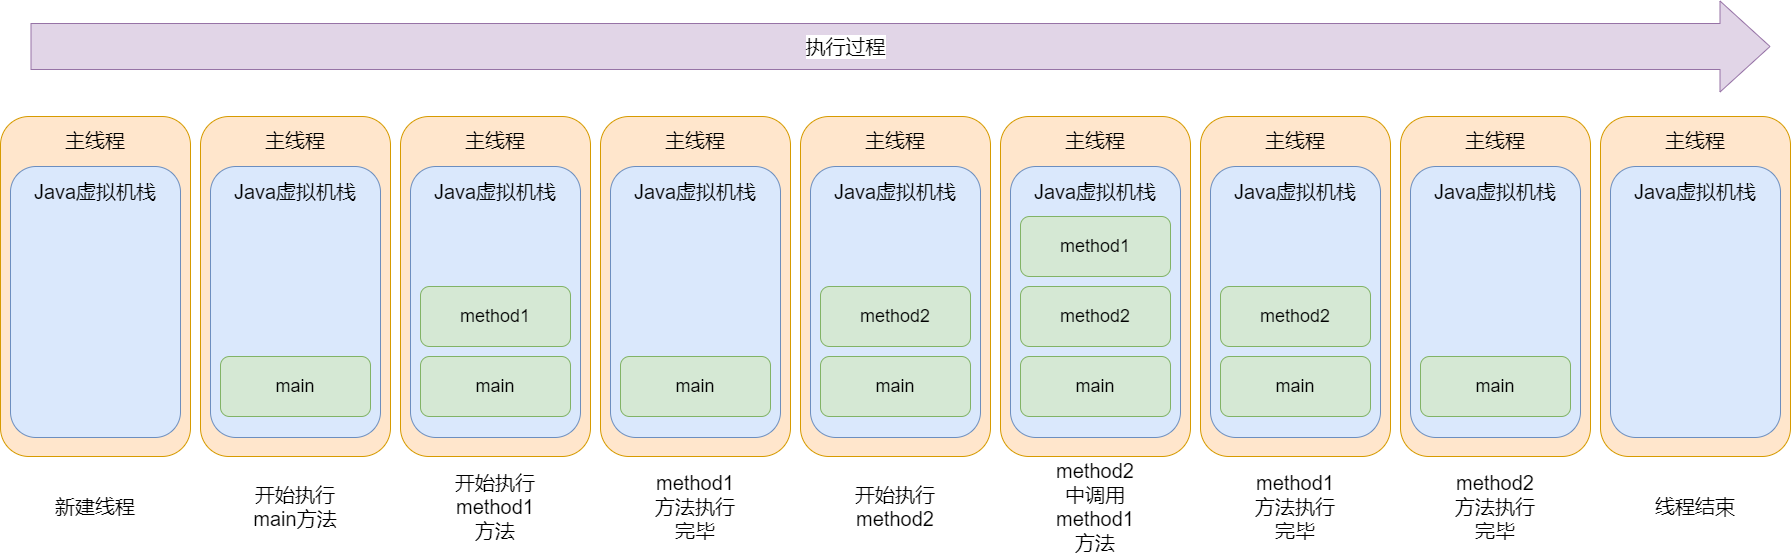

The diagram above was exported from draw.io. Its source (the exported page's mxGraphModel, read from the mxfile embedded in the PNG):
<mxGraphModel dx="1080" dy="610" grid="1" gridSize="10" guides="1" tooltips="1" connect="1" arrows="1" fold="1" page="1" pageScale="1" pageWidth="850" pageHeight="1100" math="0" shadow="0">
  <root>
    <mxCell id="0" />
    <mxCell id="1" parent="0" />
    <mxCell id="2" value="" style="rounded=1;whiteSpace=wrap;html=1;fontSize=18;fillColor=#ffe6cc;strokeColor=#d79b00;" vertex="1" parent="1">
      <mxGeometry x="10" y="120" width="190" height="340" as="geometry" />
    </mxCell>
    <mxCell id="3" value="" style="rounded=1;whiteSpace=wrap;html=1;fillColor=#dae8fc;strokeColor=#6c8ebf;" vertex="1" parent="1">
      <mxGeometry x="20" y="170" width="170" height="271" as="geometry" />
    </mxCell>
    <mxCell id="8" value="&lt;font style=&quot;font-size: 20px;&quot; color=&quot;#000000&quot;&gt;Java虚拟机栈&lt;/font&gt;" style="text;html=1;strokeColor=none;fillColor=none;align=center;verticalAlign=middle;whiteSpace=wrap;rounded=0;" vertex="1" parent="1">
      <mxGeometry x="35" y="180" width="140" height="30" as="geometry" />
    </mxCell>
    <mxCell id="9" value="&lt;font style=&quot;font-size: 20px;&quot;&gt;主线程&lt;/font&gt;" style="text;html=1;strokeColor=none;fillColor=none;align=center;verticalAlign=middle;whiteSpace=wrap;rounded=0;fontSize=18;fontColor=#000000;" vertex="1" parent="1">
      <mxGeometry x="55" y="130" width="100" height="30" as="geometry" />
    </mxCell>
    <mxCell id="10" value="" style="rounded=1;whiteSpace=wrap;html=1;fontSize=18;fillColor=#ffe6cc;strokeColor=#d79b00;" vertex="1" parent="1">
      <mxGeometry x="210" y="120" width="190" height="340" as="geometry" />
    </mxCell>
    <mxCell id="11" value="" style="rounded=1;whiteSpace=wrap;html=1;fillColor=#dae8fc;strokeColor=#6c8ebf;" vertex="1" parent="1">
      <mxGeometry x="220" y="170" width="170" height="271" as="geometry" />
    </mxCell>
    <mxCell id="12" value="&lt;font style=&quot;font-size: 18px;&quot; color=&quot;#000000&quot;&gt;main&lt;/font&gt;" style="rounded=1;whiteSpace=wrap;html=1;fillColor=#d5e8d4;strokeColor=#82b366;" vertex="1" parent="1">
      <mxGeometry x="230" y="360" width="150" height="60" as="geometry" />
    </mxCell>
    <mxCell id="15" value="&lt;font style=&quot;font-size: 20px;&quot; color=&quot;#000000&quot;&gt;Java虚拟机栈&lt;/font&gt;" style="text;html=1;strokeColor=none;fillColor=none;align=center;verticalAlign=middle;whiteSpace=wrap;rounded=0;" vertex="1" parent="1">
      <mxGeometry x="235" y="180" width="140" height="30" as="geometry" />
    </mxCell>
    <mxCell id="16" value="&lt;font style=&quot;font-size: 20px;&quot;&gt;主线程&lt;/font&gt;" style="text;html=1;strokeColor=none;fillColor=none;align=center;verticalAlign=middle;whiteSpace=wrap;rounded=0;fontSize=18;fontColor=#000000;" vertex="1" parent="1">
      <mxGeometry x="255" y="130" width="100" height="30" as="geometry" />
    </mxCell>
    <mxCell id="24" value="" style="rounded=1;whiteSpace=wrap;html=1;fontSize=18;fillColor=#ffe6cc;strokeColor=#d79b00;" vertex="1" parent="1">
      <mxGeometry x="410" y="120" width="190" height="340" as="geometry" />
    </mxCell>
    <mxCell id="25" value="" style="rounded=1;whiteSpace=wrap;html=1;fillColor=#dae8fc;strokeColor=#6c8ebf;" vertex="1" parent="1">
      <mxGeometry x="420" y="170" width="170" height="271" as="geometry" />
    </mxCell>
    <mxCell id="26" value="&lt;font style=&quot;font-size: 18px;&quot; color=&quot;#000000&quot;&gt;main&lt;/font&gt;" style="rounded=1;whiteSpace=wrap;html=1;fillColor=#d5e8d4;strokeColor=#82b366;" vertex="1" parent="1">
      <mxGeometry x="430" y="360" width="150" height="60" as="geometry" />
    </mxCell>
    <mxCell id="27" value="&lt;span style=&quot;color: rgb(0, 0, 0); font-size: 18px;&quot;&gt;method1&lt;/span&gt;" style="rounded=1;whiteSpace=wrap;html=1;fillColor=#d5e8d4;strokeColor=#82b366;" vertex="1" parent="1">
      <mxGeometry x="430" y="290" width="150" height="60" as="geometry" />
    </mxCell>
    <mxCell id="29" value="&lt;font style=&quot;font-size: 20px;&quot; color=&quot;#000000&quot;&gt;Java虚拟机栈&lt;/font&gt;" style="text;html=1;strokeColor=none;fillColor=none;align=center;verticalAlign=middle;whiteSpace=wrap;rounded=0;" vertex="1" parent="1">
      <mxGeometry x="435" y="180" width="140" height="30" as="geometry" />
    </mxCell>
    <mxCell id="30" value="&lt;font style=&quot;font-size: 20px;&quot;&gt;主线程&lt;/font&gt;" style="text;html=1;strokeColor=none;fillColor=none;align=center;verticalAlign=middle;whiteSpace=wrap;rounded=0;fontSize=18;fontColor=#000000;" vertex="1" parent="1">
      <mxGeometry x="455" y="130" width="100" height="30" as="geometry" />
    </mxCell>
    <mxCell id="31" value="" style="rounded=1;whiteSpace=wrap;html=1;fontSize=18;fillColor=#ffe6cc;strokeColor=#d79b00;" vertex="1" parent="1">
      <mxGeometry x="610" y="120" width="190" height="340" as="geometry" />
    </mxCell>
    <mxCell id="32" value="" style="rounded=1;whiteSpace=wrap;html=1;fillColor=#dae8fc;strokeColor=#6c8ebf;" vertex="1" parent="1">
      <mxGeometry x="620" y="170" width="170" height="271" as="geometry" />
    </mxCell>
    <mxCell id="33" value="&lt;font style=&quot;font-size: 18px;&quot; color=&quot;#000000&quot;&gt;main&lt;/font&gt;" style="rounded=1;whiteSpace=wrap;html=1;fillColor=#d5e8d4;strokeColor=#82b366;" vertex="1" parent="1">
      <mxGeometry x="630" y="360" width="150" height="60" as="geometry" />
    </mxCell>
    <mxCell id="35" value="&lt;font style=&quot;font-size: 20px;&quot; color=&quot;#000000&quot;&gt;Java虚拟机栈&lt;/font&gt;" style="text;html=1;strokeColor=none;fillColor=none;align=center;verticalAlign=middle;whiteSpace=wrap;rounded=0;" vertex="1" parent="1">
      <mxGeometry x="635" y="180" width="140" height="30" as="geometry" />
    </mxCell>
    <mxCell id="36" value="&lt;font style=&quot;font-size: 20px;&quot;&gt;主线程&lt;/font&gt;" style="text;html=1;strokeColor=none;fillColor=none;align=center;verticalAlign=middle;whiteSpace=wrap;rounded=0;fontSize=18;fontColor=#000000;" vertex="1" parent="1">
      <mxGeometry x="655" y="130" width="100" height="30" as="geometry" />
    </mxCell>
    <mxCell id="37" value="" style="rounded=1;whiteSpace=wrap;html=1;fontSize=18;fillColor=#ffe6cc;strokeColor=#d79b00;" vertex="1" parent="1">
      <mxGeometry x="810" y="120" width="190" height="340" as="geometry" />
    </mxCell>
    <mxCell id="38" value="" style="rounded=1;whiteSpace=wrap;html=1;fillColor=#dae8fc;strokeColor=#6c8ebf;" vertex="1" parent="1">
      <mxGeometry x="820" y="170" width="170" height="271" as="geometry" />
    </mxCell>
    <mxCell id="39" value="&lt;font style=&quot;font-size: 18px;&quot; color=&quot;#000000&quot;&gt;main&lt;/font&gt;" style="rounded=1;whiteSpace=wrap;html=1;fillColor=#d5e8d4;strokeColor=#82b366;" vertex="1" parent="1">
      <mxGeometry x="830" y="360" width="150" height="60" as="geometry" />
    </mxCell>
    <mxCell id="40" value="&lt;font style=&quot;font-size: 20px;&quot; color=&quot;#000000&quot;&gt;Java虚拟机栈&lt;/font&gt;" style="text;html=1;strokeColor=none;fillColor=none;align=center;verticalAlign=middle;whiteSpace=wrap;rounded=0;" vertex="1" parent="1">
      <mxGeometry x="835" y="180" width="140" height="30" as="geometry" />
    </mxCell>
    <mxCell id="41" value="&lt;font style=&quot;font-size: 20px;&quot;&gt;主线程&lt;/font&gt;" style="text;html=1;strokeColor=none;fillColor=none;align=center;verticalAlign=middle;whiteSpace=wrap;rounded=0;fontSize=18;fontColor=#000000;" vertex="1" parent="1">
      <mxGeometry x="855" y="130" width="100" height="30" as="geometry" />
    </mxCell>
    <mxCell id="42" value="&lt;font style=&quot;font-size: 18px;&quot; color=&quot;#000000&quot;&gt;method2&lt;/font&gt;" style="rounded=1;whiteSpace=wrap;html=1;fillColor=#d5e8d4;strokeColor=#82b366;" vertex="1" parent="1">
      <mxGeometry x="830" y="290" width="150" height="60" as="geometry" />
    </mxCell>
    <mxCell id="43" value="" style="rounded=1;whiteSpace=wrap;html=1;fontSize=18;fillColor=#ffe6cc;strokeColor=#d79b00;" vertex="1" parent="1">
      <mxGeometry x="1010" y="120" width="190" height="340" as="geometry" />
    </mxCell>
    <mxCell id="44" value="" style="rounded=1;whiteSpace=wrap;html=1;fillColor=#dae8fc;strokeColor=#6c8ebf;" vertex="1" parent="1">
      <mxGeometry x="1020" y="170" width="170" height="271" as="geometry" />
    </mxCell>
    <mxCell id="45" value="&lt;font style=&quot;font-size: 18px;&quot; color=&quot;#000000&quot;&gt;main&lt;/font&gt;" style="rounded=1;whiteSpace=wrap;html=1;fillColor=#d5e8d4;strokeColor=#82b366;" vertex="1" parent="1">
      <mxGeometry x="1030" y="360" width="150" height="60" as="geometry" />
    </mxCell>
    <mxCell id="46" value="&lt;font style=&quot;font-size: 20px;&quot; color=&quot;#000000&quot;&gt;Java虚拟机栈&lt;/font&gt;" style="text;html=1;strokeColor=none;fillColor=none;align=center;verticalAlign=middle;whiteSpace=wrap;rounded=0;" vertex="1" parent="1">
      <mxGeometry x="1035" y="180" width="140" height="30" as="geometry" />
    </mxCell>
    <mxCell id="47" value="&lt;font style=&quot;font-size: 20px;&quot;&gt;主线程&lt;/font&gt;" style="text;html=1;strokeColor=none;fillColor=none;align=center;verticalAlign=middle;whiteSpace=wrap;rounded=0;fontSize=18;fontColor=#000000;" vertex="1" parent="1">
      <mxGeometry x="1055" y="130" width="100" height="30" as="geometry" />
    </mxCell>
    <mxCell id="48" value="&lt;font style=&quot;font-size: 18px;&quot; color=&quot;#000000&quot;&gt;method2&lt;/font&gt;" style="rounded=1;whiteSpace=wrap;html=1;fillColor=#d5e8d4;strokeColor=#82b366;" vertex="1" parent="1">
      <mxGeometry x="1030" y="290" width="150" height="60" as="geometry" />
    </mxCell>
    <mxCell id="49" value="&lt;font style=&quot;font-size: 18px;&quot; color=&quot;#000000&quot;&gt;method1&lt;br&gt;&lt;/font&gt;" style="rounded=1;whiteSpace=wrap;html=1;fillColor=#d5e8d4;strokeColor=#82b366;" vertex="1" parent="1">
      <mxGeometry x="1030" y="220" width="150" height="60" as="geometry" />
    </mxCell>
    <mxCell id="50" value="" style="rounded=1;whiteSpace=wrap;html=1;fontSize=18;fillColor=#ffe6cc;strokeColor=#d79b00;" vertex="1" parent="1">
      <mxGeometry x="1210" y="120" width="190" height="340" as="geometry" />
    </mxCell>
    <mxCell id="51" value="" style="rounded=1;whiteSpace=wrap;html=1;fillColor=#dae8fc;strokeColor=#6c8ebf;" vertex="1" parent="1">
      <mxGeometry x="1220" y="170" width="170" height="271" as="geometry" />
    </mxCell>
    <mxCell id="52" value="&lt;font style=&quot;font-size: 18px;&quot; color=&quot;#000000&quot;&gt;main&lt;/font&gt;" style="rounded=1;whiteSpace=wrap;html=1;fillColor=#d5e8d4;strokeColor=#82b366;" vertex="1" parent="1">
      <mxGeometry x="1230" y="360" width="150" height="60" as="geometry" />
    </mxCell>
    <mxCell id="53" value="&lt;font style=&quot;font-size: 20px;&quot; color=&quot;#000000&quot;&gt;Java虚拟机栈&lt;/font&gt;" style="text;html=1;strokeColor=none;fillColor=none;align=center;verticalAlign=middle;whiteSpace=wrap;rounded=0;" vertex="1" parent="1">
      <mxGeometry x="1235" y="180" width="140" height="30" as="geometry" />
    </mxCell>
    <mxCell id="54" value="&lt;font style=&quot;font-size: 20px;&quot;&gt;主线程&lt;/font&gt;" style="text;html=1;strokeColor=none;fillColor=none;align=center;verticalAlign=middle;whiteSpace=wrap;rounded=0;fontSize=18;fontColor=#000000;" vertex="1" parent="1">
      <mxGeometry x="1255" y="130" width="100" height="30" as="geometry" />
    </mxCell>
    <mxCell id="55" value="&lt;font style=&quot;font-size: 18px;&quot; color=&quot;#000000&quot;&gt;method2&lt;/font&gt;" style="rounded=1;whiteSpace=wrap;html=1;fillColor=#d5e8d4;strokeColor=#82b366;" vertex="1" parent="1">
      <mxGeometry x="1230" y="290" width="150" height="60" as="geometry" />
    </mxCell>
    <mxCell id="57" value="" style="rounded=1;whiteSpace=wrap;html=1;fontSize=18;fillColor=#ffe6cc;strokeColor=#d79b00;" vertex="1" parent="1">
      <mxGeometry x="1410" y="120" width="190" height="340" as="geometry" />
    </mxCell>
    <mxCell id="58" value="" style="rounded=1;whiteSpace=wrap;html=1;fillColor=#dae8fc;strokeColor=#6c8ebf;" vertex="1" parent="1">
      <mxGeometry x="1420" y="170" width="170" height="271" as="geometry" />
    </mxCell>
    <mxCell id="59" value="&lt;font style=&quot;font-size: 18px;&quot; color=&quot;#000000&quot;&gt;main&lt;/font&gt;" style="rounded=1;whiteSpace=wrap;html=1;fillColor=#d5e8d4;strokeColor=#82b366;" vertex="1" parent="1">
      <mxGeometry x="1430" y="360" width="150" height="60" as="geometry" />
    </mxCell>
    <mxCell id="60" value="&lt;font style=&quot;font-size: 20px;&quot; color=&quot;#000000&quot;&gt;Java虚拟机栈&lt;/font&gt;" style="text;html=1;strokeColor=none;fillColor=none;align=center;verticalAlign=middle;whiteSpace=wrap;rounded=0;" vertex="1" parent="1">
      <mxGeometry x="1435" y="180" width="140" height="30" as="geometry" />
    </mxCell>
    <mxCell id="61" value="&lt;font style=&quot;font-size: 20px;&quot;&gt;主线程&lt;/font&gt;" style="text;html=1;strokeColor=none;fillColor=none;align=center;verticalAlign=middle;whiteSpace=wrap;rounded=0;fontSize=18;fontColor=#000000;" vertex="1" parent="1">
      <mxGeometry x="1455" y="130" width="100" height="30" as="geometry" />
    </mxCell>
    <mxCell id="63" value="" style="rounded=1;whiteSpace=wrap;html=1;fontSize=18;fillColor=#ffe6cc;strokeColor=#d79b00;" vertex="1" parent="1">
      <mxGeometry x="1610" y="120" width="190" height="340" as="geometry" />
    </mxCell>
    <mxCell id="64" value="" style="rounded=1;whiteSpace=wrap;html=1;fillColor=#dae8fc;strokeColor=#6c8ebf;" vertex="1" parent="1">
      <mxGeometry x="1620" y="170" width="170" height="271" as="geometry" />
    </mxCell>
    <mxCell id="66" value="&lt;font style=&quot;font-size: 20px;&quot; color=&quot;#000000&quot;&gt;Java虚拟机栈&lt;/font&gt;" style="text;html=1;strokeColor=none;fillColor=none;align=center;verticalAlign=middle;whiteSpace=wrap;rounded=0;" vertex="1" parent="1">
      <mxGeometry x="1635" y="180" width="140" height="30" as="geometry" />
    </mxCell>
    <mxCell id="67" value="&lt;font style=&quot;font-size: 20px;&quot;&gt;主线程&lt;/font&gt;" style="text;html=1;strokeColor=none;fillColor=none;align=center;verticalAlign=middle;whiteSpace=wrap;rounded=0;fontSize=18;fontColor=#000000;" vertex="1" parent="1">
      <mxGeometry x="1655" y="130" width="100" height="30" as="geometry" />
    </mxCell>
    <mxCell id="68" value="" style="shape=flexArrow;endArrow=classic;html=1;endWidth=44;endSize=16.33;width=46;fillColor=#e1d5e7;strokeColor=#9673a6;" edge="1" parent="1">
      <mxGeometry width="50" height="50" relative="1" as="geometry">
        <mxPoint x="40" y="50" as="sourcePoint" />
        <mxPoint x="1780" y="50" as="targetPoint" />
      </mxGeometry>
    </mxCell>
    <mxCell id="69" value="&lt;font color=&quot;#000000&quot;&gt;&lt;span style=&quot;font-size: 20px;&quot;&gt;执行过程&lt;/span&gt;&lt;/font&gt;" style="edgeLabel;html=1;align=center;verticalAlign=middle;resizable=0;points=[];" vertex="1" connectable="0" parent="68">
      <mxGeometry x="-0.0642" y="1" relative="1" as="geometry">
        <mxPoint as="offset" />
      </mxGeometry>
    </mxCell>
    <mxCell id="70" value="新建线程" style="text;html=1;strokeColor=none;fillColor=none;align=center;verticalAlign=middle;whiteSpace=wrap;rounded=0;fontSize=20;fontColor=#000000;" vertex="1" parent="1">
      <mxGeometry x="60" y="495" width="90" height="30" as="geometry" />
    </mxCell>
    <mxCell id="71" value="开始执行main方法" style="text;html=1;strokeColor=none;fillColor=none;align=center;verticalAlign=middle;whiteSpace=wrap;rounded=0;fontSize=20;fontColor=#000000;" vertex="1" parent="1">
      <mxGeometry x="260" y="495" width="90" height="30" as="geometry" />
    </mxCell>
    <mxCell id="72" value="开始执行method1方法" style="text;html=1;strokeColor=none;fillColor=none;align=center;verticalAlign=middle;whiteSpace=wrap;rounded=0;fontSize=20;fontColor=#000000;" vertex="1" parent="1">
      <mxGeometry x="460" y="495" width="90" height="30" as="geometry" />
    </mxCell>
    <mxCell id="73" value="method1方法执行完毕" style="text;html=1;strokeColor=none;fillColor=none;align=center;verticalAlign=middle;whiteSpace=wrap;rounded=0;fontSize=20;fontColor=#000000;" vertex="1" parent="1">
      <mxGeometry x="660" y="495" width="90" height="30" as="geometry" />
    </mxCell>
    <mxCell id="74" value="开始执行method2" style="text;html=1;strokeColor=none;fillColor=none;align=center;verticalAlign=middle;whiteSpace=wrap;rounded=0;fontSize=20;fontColor=#000000;" vertex="1" parent="1">
      <mxGeometry x="860" y="495" width="90" height="30" as="geometry" />
    </mxCell>
    <mxCell id="75" value="method2中调用method1方法" style="text;html=1;strokeColor=none;fillColor=none;align=center;verticalAlign=middle;whiteSpace=wrap;rounded=0;fontSize=20;fontColor=#000000;" vertex="1" parent="1">
      <mxGeometry x="1060" y="495" width="90" height="30" as="geometry" />
    </mxCell>
    <mxCell id="76" value="method1方法执行完毕" style="text;html=1;strokeColor=none;fillColor=none;align=center;verticalAlign=middle;whiteSpace=wrap;rounded=0;fontSize=20;fontColor=#000000;" vertex="1" parent="1">
      <mxGeometry x="1260" y="495" width="90" height="30" as="geometry" />
    </mxCell>
    <mxCell id="77" value="method2方法执行完毕" style="text;html=1;strokeColor=none;fillColor=none;align=center;verticalAlign=middle;whiteSpace=wrap;rounded=0;fontSize=20;fontColor=#000000;" vertex="1" parent="1">
      <mxGeometry x="1460" y="495" width="90" height="30" as="geometry" />
    </mxCell>
    <mxCell id="78" value="线程结束" style="text;html=1;strokeColor=none;fillColor=none;align=center;verticalAlign=middle;whiteSpace=wrap;rounded=0;fontSize=20;fontColor=#000000;" vertex="1" parent="1">
      <mxGeometry x="1660" y="495" width="90" height="30" as="geometry" />
    </mxCell>
  </root>
</mxGraphModel>